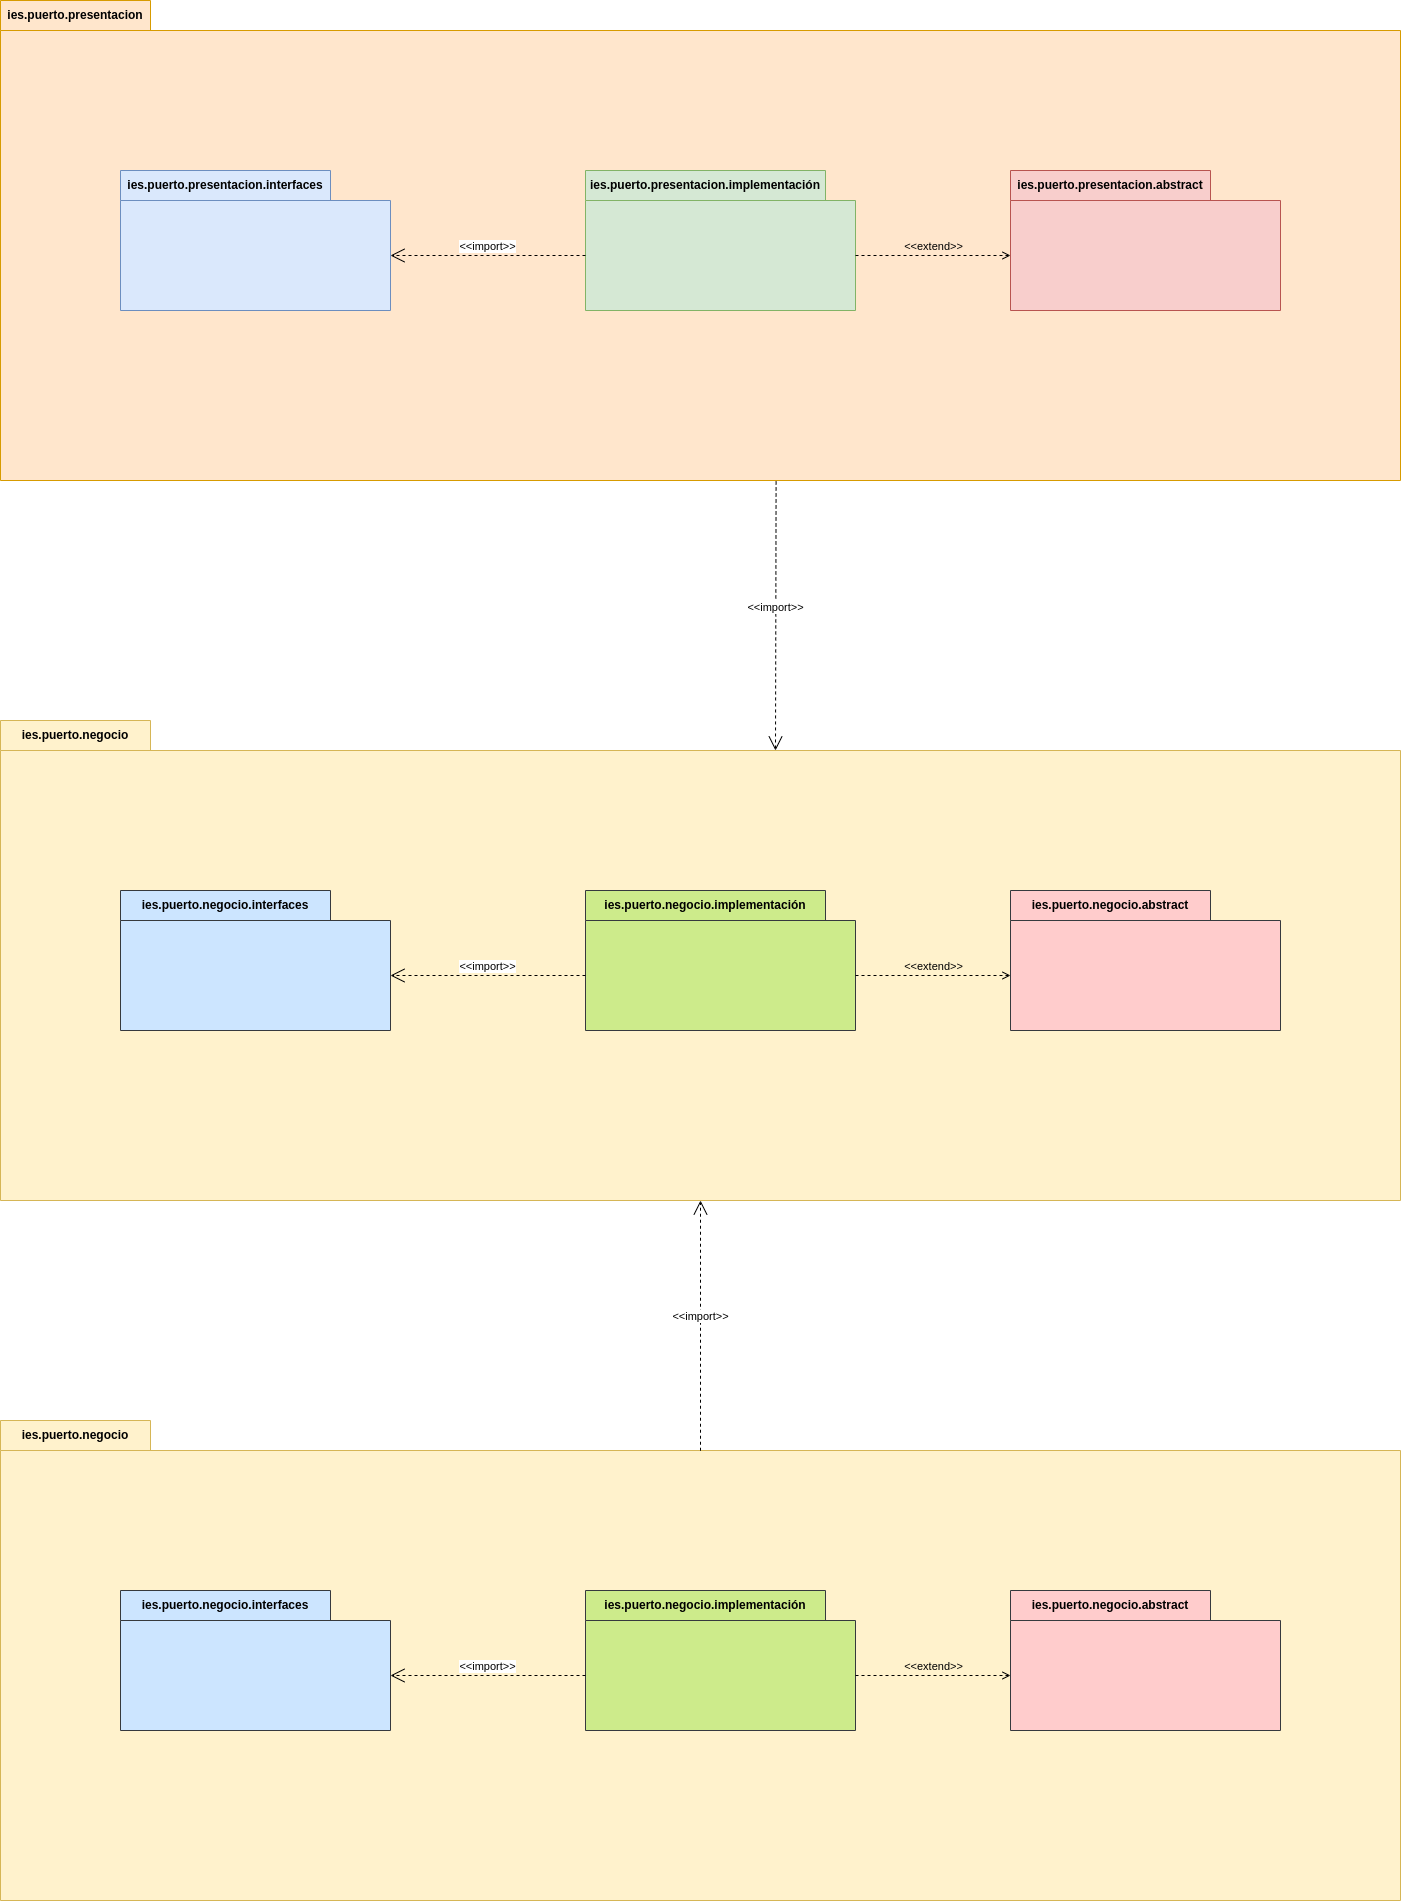

The diagram above was exported from draw.io. Its source (the exported page's mxGraphModel, read from the mxfile embedded in the PNG):
<mxGraphModel dx="1750" dy="3241" grid="1" gridSize="10" guides="1" tooltips="1" connect="1" arrows="1" fold="1" page="1" pageScale="1" pageWidth="827" pageHeight="1169" math="0" shadow="0">
  <root>
    <mxCell id="0" />
    <mxCell id="1" parent="0" />
    <mxCell id="hMOBg2W_VNxxv40qRx7J-1" value="ies.puerto.presentacion" style="shape=folder;fontStyle=1;tabWidth=150;tabHeight=30;tabPosition=left;html=1;boundedLbl=1;labelInHeader=1;container=1;collapsible=0;recursiveResize=0;whiteSpace=wrap;fillColor=#ffe6cc;strokeColor=#d79b00;" vertex="1" parent="1">
      <mxGeometry x="70" y="-2060" width="1400" height="480" as="geometry" />
    </mxCell>
    <mxCell id="hMOBg2W_VNxxv40qRx7J-3" value="ies.puerto.presentacion.abstract" style="shape=folder;fontStyle=1;tabWidth=200;tabHeight=30;tabPosition=left;html=1;boundedLbl=1;labelInHeader=1;container=1;collapsible=0;recursiveResize=0;whiteSpace=wrap;fillColor=#f8cecc;strokeColor=#b85450;" vertex="1" parent="hMOBg2W_VNxxv40qRx7J-1">
      <mxGeometry x="1010" y="170" width="270" height="140" as="geometry" />
    </mxCell>
    <mxCell id="hMOBg2W_VNxxv40qRx7J-4" value="ies.puerto.presentacion.interfaces" style="shape=folder;fontStyle=1;tabWidth=210;tabHeight=30;tabPosition=left;html=1;boundedLbl=1;labelInHeader=1;container=1;collapsible=0;recursiveResize=0;whiteSpace=wrap;fillColor=#dae8fc;strokeColor=#6c8ebf;" vertex="1" parent="hMOBg2W_VNxxv40qRx7J-1">
      <mxGeometry x="120" y="170" width="270" height="140" as="geometry" />
    </mxCell>
    <mxCell id="hMOBg2W_VNxxv40qRx7J-5" value="ies.puerto.presentacion.implementación" style="shape=folder;fontStyle=1;tabWidth=240;tabHeight=30;tabPosition=left;html=1;boundedLbl=1;labelInHeader=1;container=1;collapsible=0;recursiveResize=0;whiteSpace=wrap;fillColor=#d5e8d4;strokeColor=#82b366;" vertex="1" parent="hMOBg2W_VNxxv40qRx7J-1">
      <mxGeometry x="585" y="170" width="270" height="140" as="geometry" />
    </mxCell>
    <mxCell id="hMOBg2W_VNxxv40qRx7J-8" value="&amp;lt;&amp;lt;import&amp;gt;&amp;gt;" style="edgeStyle=none;html=1;endArrow=open;endSize=12;dashed=1;verticalAlign=bottom;rounded=0;exitX=0;exitY=0;exitDx=0;exitDy=85;exitPerimeter=0;entryX=0;entryY=0;entryDx=270;entryDy=85;entryPerimeter=0;" edge="1" parent="hMOBg2W_VNxxv40qRx7J-1" source="hMOBg2W_VNxxv40qRx7J-5" target="hMOBg2W_VNxxv40qRx7J-4">
      <mxGeometry width="160" relative="1" as="geometry">
        <mxPoint x="810" y="265" as="sourcePoint" />
        <mxPoint x="970" y="265" as="targetPoint" />
      </mxGeometry>
    </mxCell>
    <mxCell id="hMOBg2W_VNxxv40qRx7J-16" value="&amp;lt;&amp;lt;extend&amp;gt;&amp;gt;" style="html=1;verticalAlign=bottom;labelBackgroundColor=none;endArrow=open;endFill=0;dashed=1;rounded=0;exitX=0;exitY=0;exitDx=270;exitDy=85;exitPerimeter=0;entryX=0;entryY=0;entryDx=0;entryDy=85;entryPerimeter=0;" edge="1" parent="hMOBg2W_VNxxv40qRx7J-1" source="hMOBg2W_VNxxv40qRx7J-5" target="hMOBg2W_VNxxv40qRx7J-3">
      <mxGeometry width="160" relative="1" as="geometry">
        <mxPoint x="860" y="360" as="sourcePoint" />
        <mxPoint x="1020" y="360" as="targetPoint" />
      </mxGeometry>
    </mxCell>
    <mxCell id="hMOBg2W_VNxxv40qRx7J-9" value="ies.puerto.negocio" style="shape=folder;fontStyle=1;tabWidth=150;tabHeight=30;tabPosition=left;html=1;boundedLbl=1;labelInHeader=1;container=1;collapsible=0;recursiveResize=0;whiteSpace=wrap;fillColor=#fff2cc;strokeColor=#d6b656;" vertex="1" parent="1">
      <mxGeometry x="70" y="-1340" width="1400" height="480" as="geometry" />
    </mxCell>
    <mxCell id="hMOBg2W_VNxxv40qRx7J-10" value="ies.puerto.negocio.abstract" style="shape=folder;fontStyle=1;tabWidth=200;tabHeight=30;tabPosition=left;html=1;boundedLbl=1;labelInHeader=1;container=1;collapsible=0;recursiveResize=0;whiteSpace=wrap;fillColor=#ffcccc;strokeColor=#36393d;" vertex="1" parent="hMOBg2W_VNxxv40qRx7J-9">
      <mxGeometry x="1010" y="170" width="270" height="140" as="geometry" />
    </mxCell>
    <mxCell id="hMOBg2W_VNxxv40qRx7J-11" value="ies.puerto.negocio.interfaces" style="shape=folder;fontStyle=1;tabWidth=210;tabHeight=30;tabPosition=left;html=1;boundedLbl=1;labelInHeader=1;container=1;collapsible=0;recursiveResize=0;whiteSpace=wrap;fillColor=#cce5ff;strokeColor=#36393d;" vertex="1" parent="hMOBg2W_VNxxv40qRx7J-9">
      <mxGeometry x="120" y="170" width="270" height="140" as="geometry" />
    </mxCell>
    <mxCell id="hMOBg2W_VNxxv40qRx7J-12" value="ies.puerto.negocio.implementación" style="shape=folder;fontStyle=1;tabWidth=240;tabHeight=30;tabPosition=left;html=1;boundedLbl=1;labelInHeader=1;container=1;collapsible=0;recursiveResize=0;whiteSpace=wrap;fillColor=#cdeb8b;strokeColor=#36393d;" vertex="1" parent="hMOBg2W_VNxxv40qRx7J-9">
      <mxGeometry x="585" y="170" width="270" height="140" as="geometry" />
    </mxCell>
    <mxCell id="hMOBg2W_VNxxv40qRx7J-14" value="&amp;lt;&amp;lt;import&amp;gt;&amp;gt;" style="edgeStyle=none;html=1;endArrow=open;endSize=12;dashed=1;verticalAlign=bottom;rounded=0;exitX=0;exitY=0;exitDx=0;exitDy=85;exitPerimeter=0;entryX=0;entryY=0;entryDx=270;entryDy=85;entryPerimeter=0;" edge="1" parent="hMOBg2W_VNxxv40qRx7J-9" source="hMOBg2W_VNxxv40qRx7J-12" target="hMOBg2W_VNxxv40qRx7J-11">
      <mxGeometry width="160" relative="1" as="geometry">
        <mxPoint x="810" y="265" as="sourcePoint" />
        <mxPoint x="970" y="265" as="targetPoint" />
      </mxGeometry>
    </mxCell>
    <mxCell id="hMOBg2W_VNxxv40qRx7J-17" value="&amp;lt;&amp;lt;extend&amp;gt;&amp;gt;" style="html=1;verticalAlign=bottom;labelBackgroundColor=none;endArrow=open;endFill=0;dashed=1;rounded=0;entryX=0;entryY=0;entryDx=0;entryDy=85;entryPerimeter=0;exitX=0;exitY=0;exitDx=270;exitDy=85;exitPerimeter=0;" edge="1" parent="hMOBg2W_VNxxv40qRx7J-9" source="hMOBg2W_VNxxv40qRx7J-12" target="hMOBg2W_VNxxv40qRx7J-10">
      <mxGeometry width="160" relative="1" as="geometry">
        <mxPoint x="890" y="276.3334147135415" as="sourcePoint" />
        <mxPoint x="1030" y="-140" as="targetPoint" />
      </mxGeometry>
    </mxCell>
    <mxCell id="hMOBg2W_VNxxv40qRx7J-15" value="&amp;lt;&amp;lt;import&amp;gt;&amp;gt;" style="edgeStyle=none;html=1;endArrow=open;endSize=12;dashed=1;verticalAlign=bottom;rounded=0;exitX=0.554;exitY=1.002;exitDx=0;exitDy=0;exitPerimeter=0;entryX=0;entryY=0;entryDx=775;entryDy=30;entryPerimeter=0;" edge="1" parent="1" source="hMOBg2W_VNxxv40qRx7J-1" target="hMOBg2W_VNxxv40qRx7J-9">
      <mxGeometry width="160" relative="1" as="geometry">
        <mxPoint x="680" y="-1240" as="sourcePoint" />
        <mxPoint x="840" y="-1240" as="targetPoint" />
      </mxGeometry>
    </mxCell>
    <mxCell id="hMOBg2W_VNxxv40qRx7J-18" value="ies.puerto.negocio" style="shape=folder;fontStyle=1;tabWidth=150;tabHeight=30;tabPosition=left;html=1;boundedLbl=1;labelInHeader=1;container=1;collapsible=0;recursiveResize=0;whiteSpace=wrap;fillColor=#fff2cc;strokeColor=#d6b656;" vertex="1" parent="1">
      <mxGeometry x="70" y="-640" width="1400" height="480" as="geometry" />
    </mxCell>
    <mxCell id="hMOBg2W_VNxxv40qRx7J-19" value="ies.puerto.negocio.abstract" style="shape=folder;fontStyle=1;tabWidth=200;tabHeight=30;tabPosition=left;html=1;boundedLbl=1;labelInHeader=1;container=1;collapsible=0;recursiveResize=0;whiteSpace=wrap;fillColor=#ffcccc;strokeColor=#36393d;" vertex="1" parent="hMOBg2W_VNxxv40qRx7J-18">
      <mxGeometry x="1010" y="170" width="270" height="140" as="geometry" />
    </mxCell>
    <mxCell id="hMOBg2W_VNxxv40qRx7J-20" value="ies.puerto.negocio.interfaces" style="shape=folder;fontStyle=1;tabWidth=210;tabHeight=30;tabPosition=left;html=1;boundedLbl=1;labelInHeader=1;container=1;collapsible=0;recursiveResize=0;whiteSpace=wrap;fillColor=#cce5ff;strokeColor=#36393d;" vertex="1" parent="hMOBg2W_VNxxv40qRx7J-18">
      <mxGeometry x="120" y="170" width="270" height="140" as="geometry" />
    </mxCell>
    <mxCell id="hMOBg2W_VNxxv40qRx7J-21" value="ies.puerto.negocio.implementación" style="shape=folder;fontStyle=1;tabWidth=240;tabHeight=30;tabPosition=left;html=1;boundedLbl=1;labelInHeader=1;container=1;collapsible=0;recursiveResize=0;whiteSpace=wrap;fillColor=#cdeb8b;strokeColor=#36393d;" vertex="1" parent="hMOBg2W_VNxxv40qRx7J-18">
      <mxGeometry x="585" y="170" width="270" height="140" as="geometry" />
    </mxCell>
    <mxCell id="hMOBg2W_VNxxv40qRx7J-22" value="&amp;lt;&amp;lt;import&amp;gt;&amp;gt;" style="edgeStyle=none;html=1;endArrow=open;endSize=12;dashed=1;verticalAlign=bottom;rounded=0;exitX=0;exitY=0;exitDx=0;exitDy=85;exitPerimeter=0;entryX=0;entryY=0;entryDx=270;entryDy=85;entryPerimeter=0;" edge="1" parent="hMOBg2W_VNxxv40qRx7J-18" source="hMOBg2W_VNxxv40qRx7J-21" target="hMOBg2W_VNxxv40qRx7J-20">
      <mxGeometry width="160" relative="1" as="geometry">
        <mxPoint x="810" y="265" as="sourcePoint" />
        <mxPoint x="970" y="265" as="targetPoint" />
      </mxGeometry>
    </mxCell>
    <mxCell id="hMOBg2W_VNxxv40qRx7J-23" value="&amp;lt;&amp;lt;extend&amp;gt;&amp;gt;" style="html=1;verticalAlign=bottom;labelBackgroundColor=none;endArrow=open;endFill=0;dashed=1;rounded=0;entryX=0;entryY=0;entryDx=0;entryDy=85;entryPerimeter=0;exitX=0;exitY=0;exitDx=270;exitDy=85;exitPerimeter=0;" edge="1" parent="hMOBg2W_VNxxv40qRx7J-18" source="hMOBg2W_VNxxv40qRx7J-21" target="hMOBg2W_VNxxv40qRx7J-19">
      <mxGeometry width="160" relative="1" as="geometry">
        <mxPoint x="890" y="276.3334147135415" as="sourcePoint" />
        <mxPoint x="1030" y="-140" as="targetPoint" />
      </mxGeometry>
    </mxCell>
    <mxCell id="hMOBg2W_VNxxv40qRx7J-24" value="&amp;lt;&amp;lt;import&amp;gt;&amp;gt;" style="edgeStyle=none;html=1;endArrow=open;endSize=12;dashed=1;verticalAlign=bottom;rounded=0;exitX=0.5;exitY=0.063;exitDx=0;exitDy=0;exitPerimeter=0;entryX=0.5;entryY=1;entryDx=0;entryDy=0;entryPerimeter=0;" edge="1" parent="1" source="hMOBg2W_VNxxv40qRx7J-18" target="hMOBg2W_VNxxv40qRx7J-9">
      <mxGeometry width="160" relative="1" as="geometry">
        <mxPoint x="665" y="-1075" as="sourcePoint" />
        <mxPoint x="470" y="-1075" as="targetPoint" />
      </mxGeometry>
    </mxCell>
  </root>
</mxGraphModel>